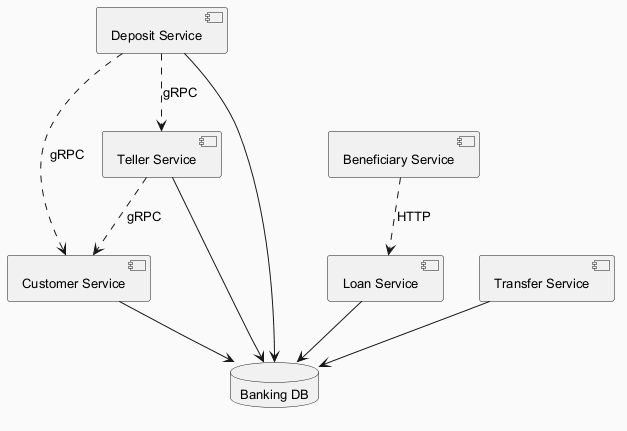

The diagram above was rendered by PlantUML. Its source (embedded in the PNG):
@startuml
skinparam backgroundColor #FAFAFA
skinparam classBackgroundColor #FFF3E0
skinparam classBorderColor #E65100
skinparam defaultFontSize 13
component "Customer Service" as C_CustomerService
component "Beneficiary Service" as C_BeneficiaryService
component "Teller Service" as C_TellerService
component "Loan Service" as C_LoanService
component "Deposit Service" as C_DepositService
component "Transfer Service" as C_TransferService
database "Banking DB" as DB_banking
C_CustomerService --> DB_banking
C_TellerService --> DB_banking
C_LoanService --> DB_banking
C_DepositService --> DB_banking
C_TransferService --> DB_banking
C_DepositService ..> C_CustomerService : gRPC
C_DepositService ..> C_TellerService : gRPC
C_BeneficiaryService ..> C_LoanService : HTTP
C_TellerService ..> C_CustomerService : gRPC
@enduml